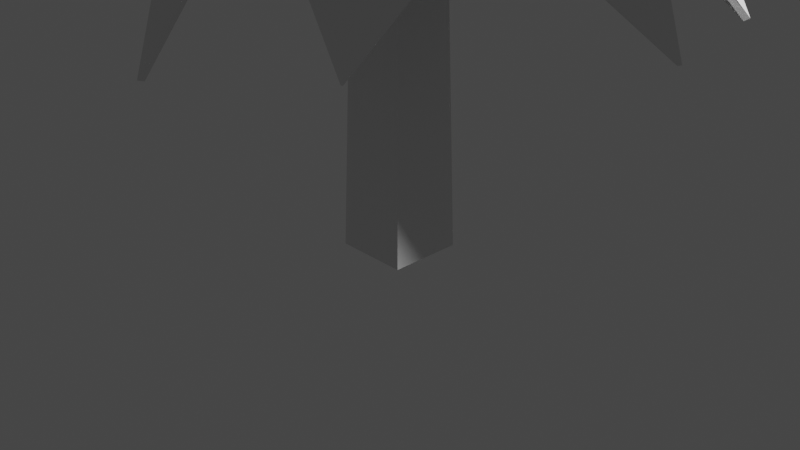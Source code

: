 # Source: treeModel.blend  (saved by Blender 2.83.18; exported with 4.5.12 LTS)
import bpy
from mathutils import Matrix  # noqa: F401  (used for matrix-valued properties, if any)

bpy.ops.wm.read_factory_settings(use_empty=True)
scene = bpy.context.scene
scene.name = 'Scene'

# ---- collections
col_collection = bpy.data.collections.new('Collection'); scene.collection.children.link(col_collection)
col_tree = bpy.data.collections.new('tree'); scene.collection.children.link(col_tree)

# ---- materials (node trees are filled in below, after node groups)
mat_material = bpy.data.materials.new('Material')
mat_material.alpha_threshold = 0.0
mat_material.use_transparent_shadow = False
mat_material.line_color = (0.0, 0.0, 0.0, 1.0)

# ---- material node trees
mat_material.use_nodes = True; mat_material.node_tree.nodes.clear()
_N = mat_material.node_tree.nodes; _L = mat_material.node_tree.links
n0 = _N.new('ShaderNodeOutputMaterial'); n0.name = 'Material Output'; n0.location = (300, 300)
n1 = _N.new('ShaderNodeBsdfPrincipled'); n1.name = 'Principled BSDF'; n1.location = (10, 300)
n1.distribution = 'GGX'
n1.subsurface_method = 'BURLEY'
n1.inputs[2].default_value = 0.4
n1.inputs[3].default_value = 1.45
n1.inputs[27].default_value = (0.0, 0.0, 0.0, 1.0)
n1.inputs[28].default_value = 1.0
_L.new(n1.outputs[0], n0.inputs[0])
n0.is_active_output = True

# ---- world
world_world = bpy.data.worlds.new('World'); scene.world = world_world
world_world.use_nodes = True; world_world.node_tree.nodes.clear()
_N = world_world.node_tree.nodes; _L = world_world.node_tree.links
n0 = _N.new('ShaderNodeOutputWorld'); n0.name = 'World Output'; n0.location = (300, 300)
n1 = _N.new('ShaderNodeBackground'); n1.name = 'Background'; n1.location = (10, 300)
n1.inputs[0].default_value = (0.05088, 0.05088, 0.05088, 1.0)
_L.new(n1.outputs[0], n0.inputs[0])
n0.is_active_output = True
world_world.color = (0.05088, 0.05088, 0.05088)
world_world.use_sun_shadow = False
world_world.sun_shadow_jitter_overblur = 0.0

# ---- cameras
cam_camera = bpy.data.cameras.new('Camera')
cam_camera.clip_end = 100.0
cam_camera.ortho_scale = 7.314

# ---- lights
light_light = bpy.data.lights.new('Light', 'POINT')
light_light.transmission_factor = 0.0
light_light.energy = 1000.0
light_light.shadow_soft_size = 0.1
light_light.shadow_maximum_resolution = 0.006
light_light.use_absolute_resolution = True

# ---- meshes
me_cube = bpy.data.meshes.new('Cube')
me_cube.from_pydata([(0.2908, 0.2908, 3.74), (0.389, 0.389, -0.2908), (0.2908, -0.2908, 3.74), (0.389, -0.389, -0.2908), (-0.2908, 0.2908, 3.74), (-0.389, 0.389, -0.2908), (-0.2908, -0.2908, 3.74), (-0.389, -0.389, -0.2908), (0.3399, 0.3399, 1.725), (-0.3399, -0.3399, 1.725), (0.3399, -0.3399, 1.725), (-0.3399, 0.3399, 1.725), (0.3866, 0.3866, -0.1938), (0.3866, -0.3866, -0.1938), (-0.3866, 0.3866, -0.1938), (-0.3866, -0.3866, -0.1938), (-0.2937, -0.2937, 3.621), (0.2937, 0.2937, 3.621), (0.2937, -0.2937, 3.621), (-0.2937, 0.2937, 3.621), (-0.3773, -0.3773, 0.1899), (-0.3679, -0.3679, 0.5735), (-0.3586, -0.3586, 0.9572), (-0.3492, -0.3492, 1.341), (0.3492, 0.3492, 1.341), (0.3586, 0.3586, 0.9572), (0.3679, 0.3679, 0.5735), (0.3773, 0.3773, 0.1899), (0.3492, -0.3492, 1.341), (0.3586, -0.3586, 0.9572), (0.3679, -0.3679, 0.5735), (0.3773, -0.3773, 0.1899), (-0.3492, 0.3492, 1.341), (-0.3586, 0.3586, 0.9572), (-0.3679, 0.3679, 0.5735), (-0.3773, 0.3773, 0.1899), (0.303, 0.303, 3.241), (0.3122, 0.3122, 2.862), (0.3214, 0.3214, 2.483), (0.3307, 0.3307, 2.104), (0.303, -0.303, 3.241), (0.3122, -0.3122, 2.862), (0.3214, -0.3214, 2.483), (0.3307, -0.3307, 2.104), (-0.303, 0.303, 3.241), (-0.3122, 0.3122, 2.862), (-0.3214, 0.3214, 2.483), (-0.3307, 0.3307, 2.104), (-0.3307, -0.3307, 2.104), (-0.3214, -0.3214, 2.483), (-0.3122, -0.3122, 2.862), (-0.303, -0.303, 3.241)], [], [(0, 4, 6, 2), (18, 2, 6, 16), (16, 6, 4, 19), (5, 1, 3, 7), (17, 0, 2, 18), (19, 4, 0, 17), (32, 11, 8, 24), (24, 8, 10, 28), (23, 9, 11, 32), (28, 10, 9, 23), (3, 13, 15, 7), (7, 15, 14, 5), (1, 12, 13, 3), (5, 14, 12, 1), (44, 19, 17, 36), (36, 17, 18, 40), (51, 16, 19, 44), (40, 18, 16, 51), (13, 31, 20, 15), (31, 30, 21, 20), (30, 29, 22, 21), (29, 28, 23, 22), (15, 20, 35, 14), (20, 21, 34, 35), (21, 22, 33, 34), (22, 23, 32, 33), (12, 27, 31, 13), (27, 26, 30, 31), (26, 25, 29, 30), (25, 24, 28, 29), (14, 35, 27, 12), (35, 34, 26, 27), (34, 33, 25, 26), (33, 32, 24, 25), (10, 43, 48, 9), (43, 42, 49, 48), (42, 41, 50, 49), (41, 40, 51, 50), (9, 48, 47, 11), (48, 49, 46, 47), (49, 50, 45, 46), (50, 51, 44, 45), (8, 39, 43, 10), (39, 38, 42, 43), (38, 37, 41, 42), (37, 36, 40, 41), (11, 47, 39, 8), (47, 46, 38, 39), (46, 45, 37, 38), (45, 44, 36, 37)])
_uv = me_cube.uv_layers.new(name='UVMap')
_uv.uv.foreach_set('vector', [0.625, 0.5, 0.875, 0.5, 0.875, 0.75, 0.625, 0.75, 0.6176, 0.75, 0.625, 0.75, 0.625, 1.0, 0.6176, 1.0, 0.6176, 0.0, 0.625, 0.0, 0.625, 0.25, 0.6176, 0.25, 0.125, 0.5, 0.375, 0.5, 0.375, 0.75, 0.125, 0.75, 0.6176, 0.5, 0.625, 0.5, 0.625, 0.75, 0.6176, 0.75, 0.6176, 0.25, 0.625, 0.25, 0.625, 0.5, 0.6176, 0.5, 0.4762, 0.25, 0.5, 0.25, 0.5, 0.5, 0.4762, 0.5, 0.4762, 0.5, 0.5, 0.5, 0.5, 0.75, 0.4762, 0.75, 0.4762, 0.0, 0.5, 0.0, 0.5, 0.25, 0.4762, 0.25, 0.4762, 0.75, 0.5, 0.75, 0.5, 1.0, 0.4762, 1.0, 0.375, 0.75, 0.381, 0.75, 0.381, 1.0, 0.375, 1.0, 0.375, 0.0, 0.381, 0.0, 0.381, 0.25, 0.375, 0.25, 0.375, 0.5, 0.381, 0.5, 0.381, 0.75, 0.375, 0.75, 0.375, 0.25, 0.381, 0.25, 0.381, 0.5, 0.375, 0.5, 0.5941, 0.25, 0.6176, 0.25, 0.6176, 0.5, 0.5941, 0.5, 0.5941, 0.5, 0.6176, 0.5, 0.6176, 0.75, 0.5941, 0.75, 0.5941, 0.0, 0.6176, 0.0, 0.6176, 0.25, 0.5941, 0.25, 0.5941, 0.75, 0.6176, 0.75, 0.6176, 1.0, 0.5941, 1.0, 0.381, 0.75, 0.4048, 0.75, 0.4048, 1.0, 0.381, 1.0, 0.4048, 0.75, 0.4286, 0.75, 0.4286, 1.0, 0.4048, 1.0, 0.4286, 0.75, 0.4524, 0.75, 0.4524, 1.0, 0.4286, 1.0, 0.4524, 0.75, 0.4762, 0.75, 0.4762, 1.0, 0.4524, 1.0, 0.381, 0.0, 0.4048, 0.0, 0.4048, 0.25, 0.381, 0.25, 0.4048, 0.0, 0.4286, 0.0, 0.4286, 0.25, 0.4048, 0.25, 0.4286, 0.0, 0.4524, 0.0, 0.4524, 0.25, 0.4286, 0.25, 0.4524, 0.0, 0.4762, 0.0, 0.4762, 0.25, 0.4524, 0.25, 0.381, 0.5, 0.4048, 0.5, 0.4048, 0.75, 0.381, 0.75, 0.4048, 0.5, 0.4286, 0.5, 0.4286, 0.75, 0.4048, 0.75, 0.4286, 0.5, 0.4524, 0.5, 0.4524, 0.75, 0.4286, 0.75, 0.4524, 0.5, 0.4762, 0.5, 0.4762, 0.75, 0.4524, 0.75, 0.381, 0.25, 0.4048, 0.25, 0.4048, 0.5, 0.381, 0.5, 0.4048, 0.25, 0.4286, 0.25, 0.4286, 0.5, 0.4048, 0.5, 0.4286, 0.25, 0.4524, 0.25, 0.4524, 0.5, 0.4286, 0.5, 0.4524, 0.25, 0.4762, 0.25, 0.4762, 0.5, 0.4524, 0.5, 0.5, 0.75, 0.5235, 0.75, 0.5235, 1.0, 0.5, 1.0, 0.5235, 0.75, 0.547, 0.75, 0.547, 1.0, 0.5235, 1.0, 0.547, 0.75, 0.5706, 0.75, 0.5706, 1.0, 0.547, 1.0, 0.5706, 0.75, 0.5941, 0.75, 0.5941, 1.0, 0.5706, 1.0, 0.5, 0.0, 0.5235, 0.0, 0.5235, 0.25, 0.5, 0.25, 0.5235, 0.0, 0.547, 0.0, 0.547, 0.25, 0.5235, 0.25, 0.547, 0.0, 0.5706, 0.0, 0.5706, 0.25, 0.547, 0.25, 0.5706, 0.0, 0.5941, 0.0, 0.5941, 0.25, 0.5706, 0.25, 0.5, 0.5, 0.5235, 0.5, 0.5235, 0.75, 0.5, 0.75, 0.5235, 0.5, 0.547, 0.5, 0.547, 0.75, 0.5235, 0.75, 0.547, 0.5, 0.5706, 0.5, 0.5706, 0.75, 0.547, 0.75, 0.5706, 0.5, 0.5941, 0.5, 0.5941, 0.75, 0.5706, 0.75, 0.5, 0.25, 0.5235, 0.25, 0.5235, 0.5, 0.5, 0.5, 0.5235, 0.25, 0.547, 0.25, 0.547, 0.5, 0.5235, 0.5, 0.547, 0.25, 0.5706, 0.25, 0.5706, 0.5, 0.547, 0.5, 0.5706, 0.25, 0.5941, 0.25, 0.5941, 0.5, 0.5706, 0.5])
me_cube.materials.append(mat_material)
me_cube.use_remesh_preserve_volume = False
me_cube.use_remesh_preserve_attributes = False
me_cube.use_mirror_vertex_groups = False
me_cube.update()
me_plane = bpy.data.meshes.new('Plane')
me_plane.from_pydata([(-2.849, -1.654, 2.25), (1.678, -2.142, 2.359), (-1.983, 1.646, 2.321), (2.788, 1.382, 2.384), (-3.257, -0.01103, 2.232), (3.568, -0.8254, 2.664), (0.143, -2.867, 2.183), (-0.02636, 2.596, 2.13), (0.01149, -0.03276, 11.73), (2.423, 0.1019, 3.702), (-2.003, 0.4348, 3.702), (0.009033, 0.8773, 7.713), (0.414, -1.829, 3.702), (0.7876, 1.338, 3.702), (1.393, -0.2264, 7.713), (1.316, 0.625, 5.708), (-0.8762, 1.605, 3.584), (-1.15, -0.03649, 7.848), (-0.5021, -1.513, 3.428), (-1.005, 0.7914, 5.708), (-2.107, -0.5277, 3.702), (1.91, -0.905, 3.533), (0.008899, -0.9585, 7.684), (1.154, -1.054, 5.69), (-1.057, -0.7432, 5.69), (-2.824, -1.606, 2.224), (1.647, -2.095, 2.339), (-1.944, 1.606, 2.299), (2.755, 1.338, 2.36), (-3.201, -0.01295, 2.212), (3.517, -0.8041, 2.643), (0.162, -2.812, 2.168), (-0.0279, 2.538, 2.113), (0.01223, -0.03306, 11.67), (2.383, 0.06094, 3.683), (-1.965, 0.391, 3.686), (0.008068, 0.8194, 7.697), (0.3802, -1.782, 3.686), (0.7528, 1.292, 3.685), (1.338, -0.2203, 7.69), (1.277, 0.5817, 5.693), (-0.8405, 1.561, 3.566), (-1.094, -0.03648, 7.829), (-0.466, -1.468, 3.411), (-0.9701, 0.745, 5.694), (-2.075, -0.4807, 3.683), (1.885, -0.853, 3.517), (0.01432, -0.9007, 7.669), (1.127, -1.003, 5.676), (-1.02, -0.6986, 5.676)], [], [(15, 9, 3, 13), (23, 21, 5, 14), (24, 22, 8, 17), (19, 11, 7, 16), (17, 8, 11, 19), (14, 5, 9, 15), (8, 14, 15, 11), (22, 23, 14, 8), (11, 15, 13, 7), (4, 17, 19, 10), (10, 19, 16, 2), (20, 24, 17, 4), (0, 18, 24, 20), (6, 12, 23, 22), (18, 6, 22, 24), (12, 1, 21, 23), (40, 38, 28, 34), (48, 39, 30, 46), (49, 42, 33, 47), (44, 41, 32, 36), (42, 44, 36, 33), (39, 40, 34, 30), (33, 36, 40, 39), (47, 33, 39, 48), (36, 32, 38, 40), (29, 35, 44, 42), (35, 27, 41, 44), (45, 29, 42, 49), (25, 45, 49, 43), (31, 47, 48, 37), (43, 49, 47, 31), (37, 48, 46, 26), (0, 20, 45, 25), (1, 12, 37, 26), (3, 9, 34, 28), (2, 16, 41, 27), (4, 10, 35, 29), (5, 21, 46, 30), (6, 18, 43, 31), (7, 13, 38, 32), (9, 5, 30, 34), (10, 2, 27, 35), (12, 6, 31, 37), (13, 3, 28, 38), (16, 7, 32, 41), (18, 0, 25, 43), (20, 4, 29, 45), (21, 1, 26, 46)])
_uv = me_plane.uv_layers.new(name='UVMap')
_uv.uv.foreach_set('vector', [0.75, 0.75, 1.0, 0.75, 1.0, 1.0, 0.75, 1.0, 0.75, 0.2477, 1.0, 0.2477, 1.0, 0.5, 0.75, 0.5, 0.25, 0.2477, 0.5, 0.2477, 0.5, 0.5, 0.25, 0.5, 0.25, 0.75, 0.5, 0.75, 0.5, 1.0, 0.25, 1.0, 0.25, 0.5, 0.5, 0.5, 0.5, 0.75, 0.25, 0.75, 0.75, 0.5, 1.0, 0.5, 1.0, 0.75, 0.75, 0.75, 0.5, 0.5, 0.75, 0.5, 0.75, 0.75, 0.5, 0.75, 0.5, 0.2477, 0.75, 0.2477, 0.75, 0.5, 0.5, 0.5, 0.5, 0.75, 0.75, 0.75, 0.75, 1.0, 0.5, 1.0, 0.0, 0.5, 0.25, 0.5, 0.25, 0.75, 0.0, 0.75, 0.0, 0.75, 0.25, 0.75, 0.25, 1.0, 0.0, 1.0, 0.0, 0.2477, 0.25, 0.2477, 0.25, 0.5, 0.0, 0.5, 0.0, 0.0, 0.25, 0.0, 0.25, 0.2477, 0.0, 0.2477, 0.5, 0.0, 0.75, 0.0, 0.75, 0.2477, 0.5, 0.2477, 0.25, 0.0, 0.5, 0.0, 0.5, 0.2477, 0.25, 0.2477, 0.75, 0.0, 1.0, 0.0, 1.0, 0.2477, 0.75, 0.2477, 0.75, 0.75, 0.75, 1.0, 1.0, 1.0, 1.0, 0.75, 0.75, 0.2477, 0.75, 0.5, 1.0, 0.5, 1.0, 0.2477, 0.25, 0.2477, 0.25, 0.5, 0.5, 0.5, 0.5, 0.2477, 0.25, 0.75, 0.25, 1.0, 0.5, 1.0, 0.5, 0.75, 0.25, 0.5, 0.25, 0.75, 0.5, 0.75, 0.5, 0.5, 0.75, 0.5, 0.75, 0.75, 1.0, 0.75, 1.0, 0.5, 0.5, 0.5, 0.5, 0.75, 0.75, 0.75, 0.75, 0.5, 0.5, 0.2477, 0.5, 0.5, 0.75, 0.5, 0.75, 0.2477, 0.5, 0.75, 0.5, 1.0, 0.75, 1.0, 0.75, 0.75, 0.0, 0.5, 0.0, 0.75, 0.25, 0.75, 0.25, 0.5, 0.0, 0.75, 0.0, 1.0, 0.25, 1.0, 0.25, 0.75, 0.0, 0.2477, 0.0, 0.5, 0.25, 0.5, 0.25, 0.2477, 0.0, 0.0, 0.0, 0.2477, 0.25, 0.2477, 0.25, 0.0, 0.5, 0.0, 0.5, 0.2477, 0.75, 0.2477, 0.75, 0.0, 0.25, 0.0, 0.25, 0.2477, 0.5, 0.2477, 0.5, 0.0, 0.75, 0.0, 0.75, 0.2477, 1.0, 0.2477, 1.0, 0.0, 0.0, 0.0, 0.0, 0.2477, 0.0, 0.2477, 0.0, 0.0, 1.0, 0.0, 0.75, 0.0, 0.75, 0.0, 1.0, 0.0, 1.0, 1.0, 1.0, 0.75, 1.0, 0.75, 1.0, 1.0, 0.0, 1.0, 0.25, 1.0, 0.25, 1.0, 0.0, 1.0, 0.0, 0.5, 0.0, 0.75, 0.0, 0.75, 0.0, 0.5, 1.0, 0.5, 1.0, 0.2477, 1.0, 0.2477, 1.0, 0.5, 0.5, 0.0, 0.25, 0.0, 0.25, 0.0, 0.5, 0.0, 0.5, 1.0, 0.75, 1.0, 0.75, 1.0, 0.5, 1.0, 1.0, 0.75, 1.0, 0.5, 1.0, 0.5, 1.0, 0.75, 0.0, 0.75, 0.0, 1.0, 0.0, 1.0, 0.0, 0.75, 0.75, 0.0, 0.5, 0.0, 0.5, 0.0, 0.75, 0.0, 0.75, 1.0, 1.0, 1.0, 1.0, 1.0, 0.75, 1.0, 0.25, 1.0, 0.5, 1.0, 0.5, 1.0, 0.25, 1.0, 0.25, 0.0, 0.0, 0.0, 0.0, 0.0, 0.25, 0.0, 0.0, 0.2477, 0.0, 0.5, 0.0, 0.5, 0.0, 0.2477, 1.0, 0.2477, 1.0, 0.0, 1.0, 0.0, 1.0, 0.2477])
me_plane.use_remesh_fix_poles = True
me_plane.use_remesh_preserve_attributes = False
me_plane.use_mirror_vertex_groups = False
me_plane.update()

# ---- objects
ob_light = bpy.data.objects.new('Light', light_light)
ob_camera = bpy.data.objects.new('Camera', cam_camera)
ob_trunk = bpy.data.objects.new('trunk', me_cube)
ob_leaves = bpy.data.objects.new('leaves', me_plane)

# ---- transforms, parenting, visibility, modifiers, constraints
ob_light.location = (4.076, 1.005, 5.904)
ob_light.rotation_euler = (0.6503, 0.05522, 1.866)
ob_light.lock_rotations_4d = False
ob_light.empty_display_type = 'ARROWS'
ob_light.color = (0.0, 0.0, 0.0, 0.0)
ob_light.lineart.crease_threshold = 0.0
ob_camera.location = (7.359, -6.926, 4.958)
ob_camera.rotation_euler = (1.109, 0.0, 0.8149)
ob_camera.lock_rotations_4d = False
ob_camera.empty_display_type = 'ARROWS'
ob_camera.color = (0.0, 0.0, 0.0, 0.0)
ob_camera.display_type = 'WIRE'
ob_camera.lineart.crease_threshold = 0.0
ob_trunk.location = (0.0, 0.0, 0.0)
ob_trunk.lock_rotations_4d = False
ob_trunk.empty_display_type = 'ARROWS'
ob_trunk.lineart.crease_threshold = 0.0
ob_leaves.location = (0.0, 0.0, 0.0)
ob_leaves.lineart.crease_threshold = 0.0

# ---- collection membership
col_collection.objects.link(ob_light)
col_collection.objects.link(ob_camera)
col_tree.objects.link(ob_trunk)
col_tree.objects.link(ob_leaves)

# ---- scene / render settings (as saved in the file)
scene.camera = ob_camera
scene.frame_start = 1; scene.frame_end = 250; scene.frame_set(1)
scene.render.engine = 'BLENDER_EEVEE_NEXT'
scene.cycles.use_denoising = False
scene.cycles.samples = 128
scene.cycles.sampling_pattern = 'TABULATED_SOBOL'
scene.cycles.use_adaptive_sampling = False
scene.cycles.use_light_tree = False
scene.view_settings.view_transform = 'Filmic'
bpy.context.view_layer.update()

